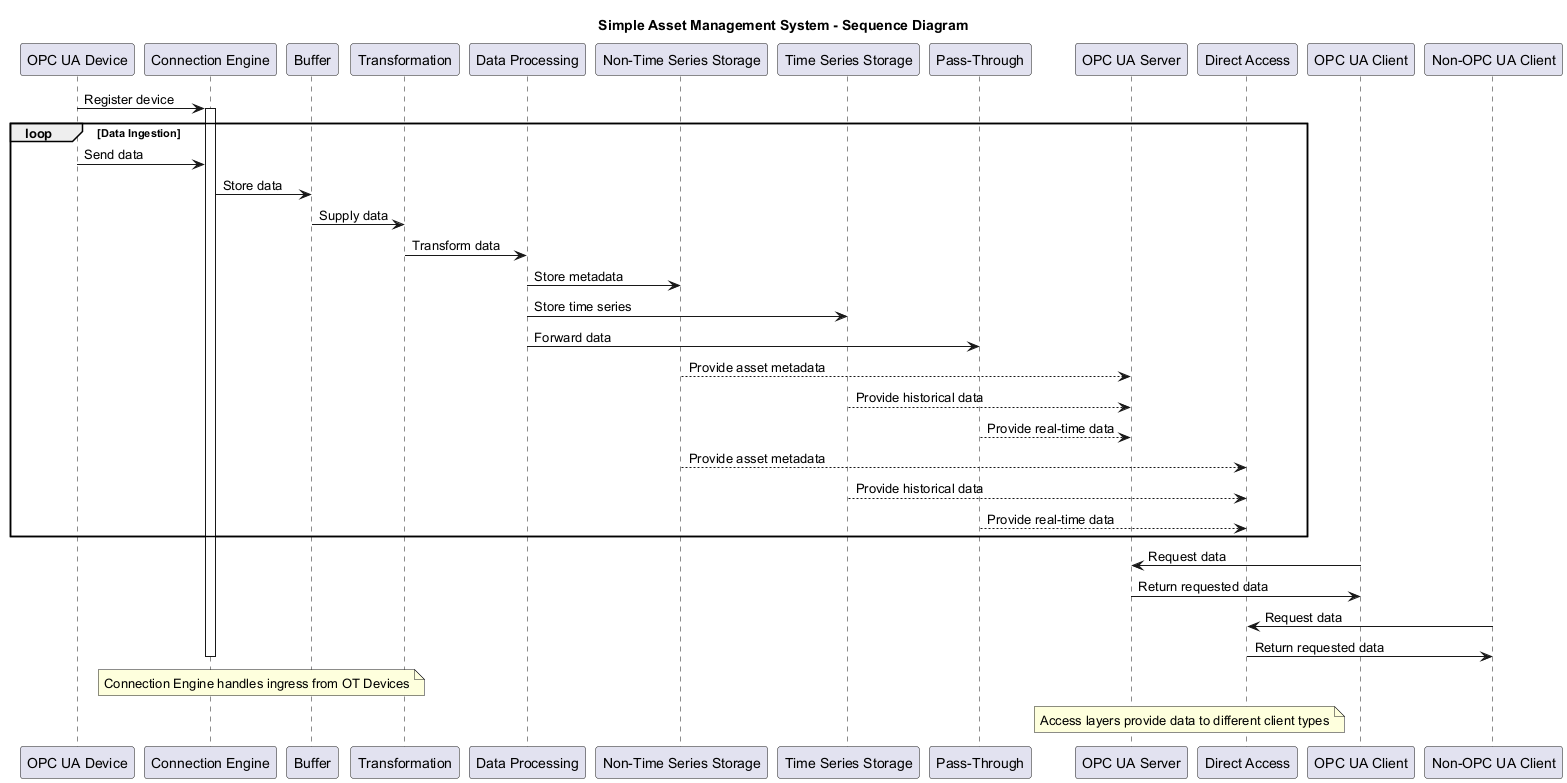

The diagram above was rendered by PlantUML. Its source (embedded in the PNG):
@startuml
title Simple Asset Management System - Sequence Diagram

participant "OPC UA Device" as device
participant "Connection Engine" as engine
participant "Buffer" as buffer
participant "Transformation" as transform
participant "Data Processing" as processing
participant "Non-Time Series Storage" as metadata
participant "Time Series Storage" as timeseries
participant "Pass-Through" as passthrough
participant "OPC UA Server" as opcserver
participant "Direct Access" as direct
participant "OPC UA Client" as opcClient
participant "Non-OPC UA Client" as nonOpcClient

device -> engine: Register device
activate engine

loop Data Ingestion
  device -> engine: Send data
  engine -> buffer: Store data
  buffer -> transform: Supply data
  transform -> processing: Transform data
  
  processing -> metadata: Store metadata
  processing -> timeseries: Store time series
  processing -> passthrough: Forward data
  
  metadata --> opcserver: Provide asset metadata
  timeseries --> opcserver: Provide historical data
  passthrough --> opcserver: Provide real-time data
  
  metadata --> direct: Provide asset metadata
  timeseries --> direct: Provide historical data
  passthrough --> direct: Provide real-time data
end

opcClient -> opcserver: Request data
opcserver -> opcClient: Return requested data

nonOpcClient -> direct: Request data
direct -> nonOpcClient: Return requested data

deactivate engine

note over engine, buffer: Connection Engine handles ingress from OT Devices
note over opcserver, direct: Access layers provide data to different client types
@enduml